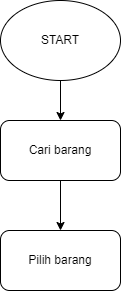

The diagram above was exported from draw.io. Its source (the exported page's mxGraphModel, read from the mxfile embedded in the PNG):
<mxGraphModel dx="924" dy="409" grid="1" gridSize="10" guides="1" tooltips="1" connect="1" arrows="1" fold="1" page="1" pageScale="1" pageWidth="850" pageHeight="1100" math="0" shadow="0">
  <root>
    <mxCell id="0" />
    <mxCell id="1" parent="0" />
    <mxCell id="4" style="edgeStyle=none;html=1;exitX=0.5;exitY=1;exitDx=0;exitDy=0;entryX=0.5;entryY=0;entryDx=0;entryDy=0;" edge="1" parent="1" source="2" target="3">
      <mxGeometry relative="1" as="geometry" />
    </mxCell>
    <mxCell id="2" value="START" style="ellipse;whiteSpace=wrap;html=1;" vertex="1" parent="1">
      <mxGeometry x="380" y="20" width="120" height="80" as="geometry" />
    </mxCell>
    <mxCell id="6" style="edgeStyle=none;html=1;exitX=0.5;exitY=1;exitDx=0;exitDy=0;entryX=0.5;entryY=0;entryDx=0;entryDy=0;" edge="1" parent="1" source="3" target="5">
      <mxGeometry relative="1" as="geometry" />
    </mxCell>
    <mxCell id="3" value="Cari barang" style="rounded=1;whiteSpace=wrap;html=1;" vertex="1" parent="1">
      <mxGeometry x="380" y="140" width="120" height="60" as="geometry" />
    </mxCell>
    <mxCell id="5" value="Pilih barang" style="rounded=1;whiteSpace=wrap;html=1;" vertex="1" parent="1">
      <mxGeometry x="380" y="250" width="120" height="60" as="geometry" />
    </mxCell>
  </root>
</mxGraphModel>